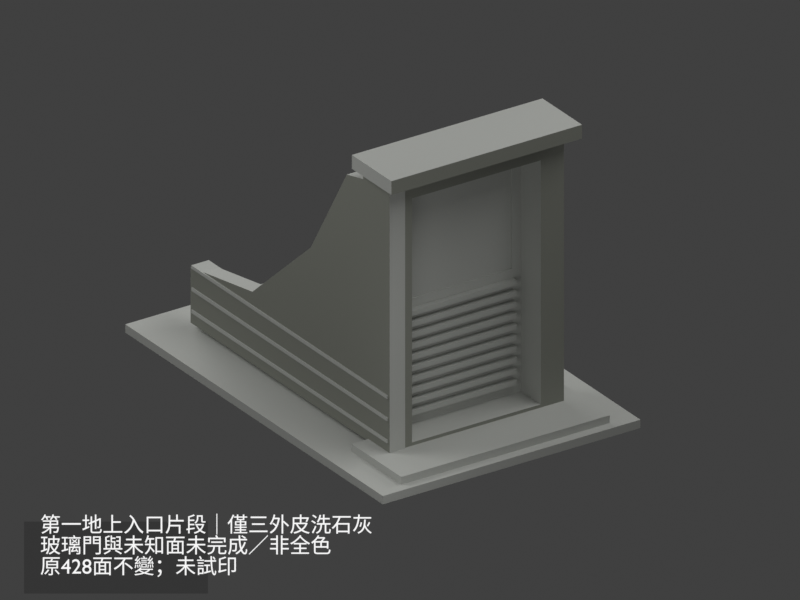 # Source: scene.blend  (saved by Blender 4.3.34; exported with 4.5.12 LTS)
import bpy
from mathutils import Matrix  # noqa: F401  (used for matrix-valued properties, if any)

bpy.ops.wm.read_factory_settings(use_empty=True)
scene = bpy.context.scene
scene.name = 'Scene'

# ---- collections
col_collection = bpy.data.collections.new('Collection'); scene.collection.children.link(col_collection)

# ---- materials (node trees are filled in below, after node groups)
mat_observed_three_exterior_pebbled_stone_planes_nominal_gray = bpy.data.materials.new('Observed three exterior pebbled-stone planes nominal gray')
mat_observed_three_exterior_pebbled_stone_planes_nominal_gray.diffuse_color = (0.2346, 0.2423, 0.2086, 1.0)
mat_unverified_main_walls_entrance_windows_roofs_neutral = bpy.data.materials.new('UNVERIFIED main walls entrance windows roofs neutral')
mat_unverified_main_walls_entrance_windows_roofs_neutral.diffuse_color = (0.4793, 0.491, 0.4621, 1.0)
mat_caption_emission = bpy.data.materials.new('caption emission')
mat_notice_backdrop_emission = bpy.data.materials.new('notice_backdrop_emission')

# ---- material node trees
mat_observed_three_exterior_pebbled_stone_planes_nominal_gray.use_nodes = True; mat_observed_three_exterior_pebbled_stone_planes_nominal_gray.node_tree.nodes.clear()
_N = mat_observed_three_exterior_pebbled_stone_planes_nominal_gray.node_tree.nodes; _L = mat_observed_three_exterior_pebbled_stone_planes_nominal_gray.node_tree.links
n0 = _N.new('ShaderNodeBsdfPrincipled'); n0.name = 'Principled BSDF'; n0.location = (10, 300)
n0.inputs[0].default_value = (0.2346, 0.2423, 0.2086, 1.0)
n0.inputs[2].default_value = 0.72
n1 = _N.new('ShaderNodeOutputMaterial'); n1.name = 'Material Output'; n1.location = (300, 300)
_L.new(n0.outputs[0], n1.inputs[0])
n1.is_active_output = True
mat_unverified_main_walls_entrance_windows_roofs_neutral.use_nodes = True; mat_unverified_main_walls_entrance_windows_roofs_neutral.node_tree.nodes.clear()
_N = mat_unverified_main_walls_entrance_windows_roofs_neutral.node_tree.nodes; _L = mat_unverified_main_walls_entrance_windows_roofs_neutral.node_tree.links
n0 = _N.new('ShaderNodeBsdfPrincipled'); n0.name = 'Principled BSDF'; n0.location = (10, 300)
n0.inputs[0].default_value = (0.4793, 0.491, 0.4621, 1.0)
n0.inputs[2].default_value = 0.72
n1 = _N.new('ShaderNodeOutputMaterial'); n1.name = 'Material Output'; n1.location = (300, 300)
_L.new(n0.outputs[0], n1.inputs[0])
n1.is_active_output = True
mat_caption_emission.use_nodes = True; mat_caption_emission.node_tree.nodes.clear()
_N = mat_caption_emission.node_tree.nodes; _L = mat_caption_emission.node_tree.links
n0 = _N.new('ShaderNodeEmission'); n0.name = 'Emission'; n0.location = (0, 0)
n0.inputs[0].default_value = (0.95, 0.95, 0.95, 1.0)
n1 = _N.new('ShaderNodeOutputMaterial'); n1.name = 'Material Output'; n1.location = (0, 0)
_L.new(n0.outputs[0], n1.inputs[0])
n1.is_active_output = True
mat_notice_backdrop_emission.use_nodes = True; mat_notice_backdrop_emission.node_tree.nodes.clear()
_N = mat_notice_backdrop_emission.node_tree.nodes; _L = mat_notice_backdrop_emission.node_tree.links
n0 = _N.new('ShaderNodeEmission'); n0.name = 'Emission'; n0.location = (0, 0)
n0.inputs[0].default_value = (0.035, 0.035, 0.035, 1.0)
n1 = _N.new('ShaderNodeOutputMaterial'); n1.name = 'Material Output'; n1.location = (0, 0)
_L.new(n0.outputs[0], n1.inputs[0])
n1.is_active_output = True

# ---- world
world_world = bpy.data.worlds.new('World'); scene.world = world_world
world_world.use_nodes = True; world_world.node_tree.nodes.clear()
_N = world_world.node_tree.nodes; _L = world_world.node_tree.links
n0 = _N.new('ShaderNodeOutputWorld'); n0.name = 'World Output'; n0.location = (300, 300)
n1 = _N.new('ShaderNodeBackground'); n1.name = 'Background'; n1.location = (10, 300)
n1.inputs[0].default_value = (0.05088, 0.05088, 0.05088, 1.0)
_L.new(n1.outputs[0], n0.inputs[0])
n0.is_active_output = True
world_world.color = (0.7, 0.7, 0.7)
world_world.sun_shadow_jitter_overblur = 0.0

# ---- cameras
cam_camera_001 = bpy.data.cameras.new('Camera.001')
cam_camera_001.type = 'ORTHO'
cam_camera_001.ortho_scale = 258.5

# ---- lights
light_area = bpy.data.lights.new('Area', 'AREA')
light_area.energy = 4.5e+05
light_area.shape = 'DISK'
light_area.size = 250.0
light_area.size_y = 1.0
light_area_001 = bpy.data.lights.new('Area.001', 'AREA')
light_area_001.energy = 3.15e+05
light_area_001.shape = 'DISK'
light_area_001.size = 180.0
light_area_001.size_y = 1.0
light_area_002 = bpy.data.lights.new('Area.002', 'AREA')
light_area_002.energy = 3.15e+05
light_area_002.shape = 'DISK'
light_area_002.size = 250.0
light_area_002.size_y = 1.0
light_area_003 = bpy.data.lights.new('Area.003', 'AREA')
light_area_003.energy = 2.25e+05
light_area_003.shape = 'DISK'
light_area_003.size = 180.0
light_area_003.size_y = 1.0
light_area_004 = bpy.data.lights.new('Area.004', 'AREA')
light_area_004.energy = 1.8e+04
light_area_004.shape = 'DISK'
light_area_004.size = 75.0
light_area_004.size_y = 1.0

# ---- meshes
me_validated_printable_mesh = bpy.data.meshes.new('validated_printable_mesh')
me_validated_printable_mesh.from_pydata([(-50.0, -65.0, 3.0), (-40.5, -61.5, 3.0), (-40.5, -32.5, 3.0), (-50.0, -65.0, 0.0), (-50.0, 85.0, 3.0), (50.0, -65.0, 0.0), (40.5, -61.5, 3.0), (-50.0, 85.0, 0.0), (40.5, -32.5, 3.0), (50.0, 85.0, 3.0), (50.0, -65.0, 3.0), (50.0, 85.0, 0.0), (-40.5, -61.5, 5.8), (-40.5, -32.5, 5.8), (-34.0, -32.5, 5.8), (-34.0, -32.5, 5.541), (-34.0, -45.0, 5.8), (-34.0, -42.1, 5.8), (-34.0, -32.5, 5.0), (40.5, -61.5, 5.8), (-28.0, -45.0, 5.8), (34.0, -44.5, 5.8), (-28.0, -44.5, 5.8), (-28.0, -32.5, 5.0), (-28.0, -32.5, 5.5), (34.0, -32.5, 5.5), (40.5, -32.5, 5.8), (34.0, -32.5, 5.8), (-34.0, -30.31, 5.581), (-34.0, -32.42, 8.486), (-34.0, -32.83, 8.5), (-28.0, -29.5, 10.2), (-28.0, -29.5, 11.06), (-27.6, -29.5, 10.2), (-34.0, -44.0, 26.2), (-34.0, -29.5, 27.08), (-34.0, -29.5, 26.2), (-28.0, -29.5, 17.0), (-27.6, -29.5, 17.0), (-28.0, -29.5, 18.2), (-28.0, -29.5, 25.0), (-27.6, -29.5, 25.0), (-25.0, -44.5, 7.0), (-25.0, -44.5, 95.0), (-34.0, -44.0, 10.2), (-34.0, -44.5, 55.07), (-34.0, -44.47, 57.14), (-34.0, -44.0, 18.2), (-34.0, -44.45, 59.41), (25.0, -44.5, 7.0), (-28.0, -29.5, 5.5), (34.0, -29.5, 5.5), (-28.0, -29.5, 9.0), (-27.6, -29.5, 9.0), (34.0, -29.5, 102.0), (-27.6, -29.5, 18.2), (-27.6, -29.5, 26.2), (-28.0, -29.5, 26.2), (-34.0, -44.5, 55.08), (-34.0, -44.5, 64.1), (-34.0, -44.44, 59.77), (-28.0, -44.5, 101.9), (-34.0, -44.5, 101.9), (-34.0, -44.5, 102.0), (-34.0, -29.5, 98.28), (-34.0, -29.5, 102.0), (-28.0, -29.5, 98.28), (25.0, -44.5, 95.0), (34.0, -44.5, 102.0), (-25.0, -33.0, 7.0), (-22.0, -33.0, 11.0), (-22.0, -33.0, 12.8), (-22.0, -33.0, 15.0), (-22.0, -33.0, 16.8), (-22.0, -33.0, 19.0), (-22.0, -33.0, 20.8), (-22.0, -33.0, 23.0), (-22.0, -33.0, 24.8), (-22.0, -33.0, 27.0), (-22.0, -33.0, 28.8), (-22.0, -33.0, 31.0), (-22.0, -33.0, 32.8), (-22.0, -33.0, 35.0), (-22.0, -33.0, 36.8), (25.0, -33.0, 7.0), (22.0, -33.0, 11.0), (22.0, -33.0, 15.0), (22.0, -33.0, 19.0), (22.0, -33.0, 23.0), (22.0, -33.0, 27.0), (-22.0, -33.0, 39.0), (-22.0, -33.0, 40.8), (-22.0, -33.0, 43.0), (-22.0, -33.0, 44.8), (-22.0, -33.0, 47.0), (-25.0, -33.0, 95.0), (22.0, -33.0, 31.0), (22.0, -33.0, 35.0), (22.0, -33.0, 39.0), (22.0, -33.0, 43.0), (22.0, -33.0, 47.0), (-21.5, -33.0, 52.0), (-22.0, -33.0, 48.8), (21.5, -33.0, 52.0), (-21.5, -33.0, 90.0), (21.5, -33.0, 90.0), (22.0, -33.0, 12.8), (22.0, -33.0, 16.8), (22.0, -33.0, 20.8), (22.0, -33.0, 24.8), (22.0, -33.0, 28.8), (22.0, -33.0, 32.8), (22.0, -33.0, 36.8), (22.0, -33.0, 40.8), (22.0, -33.0, 44.8), (22.0, -33.0, 48.8), (25.0, -33.0, 95.0), (21.5, -32.4, 52.0), (-21.5, -32.4, 52.0), (-21.5, -32.4, 90.0), (21.5, -32.4, 90.0), (-22.0, -35.1, 11.0), (-22.0, -35.1, 12.8), (22.0, -35.1, 11.0), (22.0, -35.1, 12.8), (-22.0, -35.1, 15.0), (-22.0, -35.1, 16.8), (22.0, -35.1, 15.0), (22.0, -35.1, 16.8), (-22.0, -35.1, 19.0), (-22.0, -35.1, 20.8), (22.0, -35.1, 19.0), (22.0, -35.1, 20.8), (-22.0, -35.1, 23.0), (-22.0, -35.1, 24.8), (22.0, -35.1, 23.0), (22.0, -35.1, 24.8), (-22.0, -35.1, 27.0), (-22.0, -35.1, 28.8), (22.0, -35.1, 27.0), (22.0, -35.1, 28.8), (-22.0, -35.1, 31.0), (-22.0, -35.1, 32.8), (22.0, -35.1, 31.0), (22.0, -35.1, 32.8), (-22.0, -35.1, 35.0), (-22.0, -35.1, 36.8), (22.0, -35.1, 35.0), (22.0, -35.1, 36.8), (-22.0, -35.1, 39.0), (-22.0, -35.1, 40.8), (22.0, -35.1, 39.0), (22.0, -35.1, 40.8), (-22.0, -35.1, 43.0), (-22.0, -35.1, 44.8), (22.0, -35.1, 43.0), (22.0, -35.1, 44.8), (-22.0, -35.1, 47.0), (-22.0, -35.1, 48.8), (22.0, -35.1, 47.0), (22.0, -35.1, 48.8), (-37.0, -50.5, 102.0), (-37.0, -50.5, 107.0), (-37.0, -27.5, 107.0), (-37.0, -27.5, 102.0), (37.0, -50.5, 102.0), (37.0, -50.5, 107.0), (37.0, -27.5, 107.0), (37.0, -27.5, 102.0), (-34.0, -44.0, 9.0), (-34.0, -44.0, 17.0), (-34.0, -44.0, 25.0), (-34.0, -45.0, 102.0), (-34.0, 70.0, 10.2), (-34.0, 71.0, 5.0), (-28.0, 71.0, 5.0), (-28.0, 70.0, 9.0), (-28.0, 70.0, 10.2), (-34.0, 70.0, 18.2), (-28.0, 70.0, 17.0), (-28.0, 70.0, 25.0), (-34.0, 1.0, 61.0), (-34.0, 35.0, 31.0), (-28.0, 35.0, 31.0), (-28.0, 1.0, 61.0), (-34.0, -20.0, 96.0), (-28.0, -45.0, 102.0), (-28.0, -20.0, 96.0), (-34.0, 70.0, 9.0), (-34.0, 70.0, 17.0), (-34.0, 70.0, 25.0), (-28.0, 70.0, 18.2), (-34.0, 63.8, 26.2), (-28.0, 63.8, 26.2), (-34.0, 71.0, 25.0), (-34.0, 70.0, 25.17), (-28.0, 71.0, 25.0), (-28.0, 70.0, 25.17), (-34.4, -44.0, 9.0), (-34.4, -44.0, 10.2), (-34.4, 70.0, 10.2), (-34.4, 70.0, 9.0), (-27.6, 70.0, 9.0), (-27.6, 70.0, 10.2), (-34.4, -44.0, 17.0), (-34.4, -44.0, 18.2), (-34.4, 70.0, 18.2), (-34.4, 70.0, 17.0), (-27.6, 70.0, 17.0), (-27.6, 70.0, 18.2), (-34.4, -44.0, 25.0), (-34.4, -44.0, 26.2), (-34.4, 70.0, 26.2), (-34.4, 70.0, 25.0), (-27.6, 70.0, 25.0), (-27.6, 70.0, 26.2)], [], [(0, 1, 2), (3, 0, 4), (0, 2, 4), (3, 5, 0), (0, 6, 1), (3, 7, 5), (2, 8, 4), (3, 4, 7), (7, 4, 9), (0, 10, 6), (0, 5, 10), (6, 10, 9), (5, 11, 10), (6, 9, 8), (7, 11, 5), (4, 8, 9), (7, 9, 11), (10, 11, 9), (1, 12, 2), (12, 13, 2), (12, 14, 13), (2, 13, 15), (12, 16, 17), (12, 17, 14), (2, 15, 18), (13, 14, 15), (1, 19, 12), (12, 19, 16), (16, 19, 20), (20, 21, 22), (2, 18, 8), (18, 23, 8), (23, 24, 25), (1, 6, 19), (20, 19, 21), (23, 25, 8), (21, 26, 27), (25, 27, 8), (6, 26, 19), (21, 19, 26), (6, 8, 26), (27, 26, 8), (15, 14, 28), (14, 29, 28), (17, 30, 14), (14, 30, 29), (31, 32, 33), (34, 35, 36), (32, 37, 38), (39, 40, 41), (22, 42, 43), (44, 45, 46), (47, 46, 48), (22, 49, 42), (24, 50, 51), (50, 52, 51), (52, 53, 51), (53, 33, 51), (33, 32, 51), (32, 38, 54), (38, 55, 54), (39, 54, 55), (39, 41, 54), (41, 56, 54), (57, 54, 56), (45, 58, 46), (58, 59, 46), (46, 59, 48), (48, 59, 60), (22, 43, 61), (62, 63, 64), (64, 65, 66), (63, 65, 64), (57, 66, 54), (61, 43, 67), (62, 68, 63), (62, 61, 68), (65, 54, 66), (22, 21, 49), (24, 51, 25), (32, 54, 51), (25, 51, 27), (49, 21, 68), (21, 27, 54), (27, 51, 54), (61, 67, 68), (49, 68, 67), (21, 54, 68), (69, 70, 71), (69, 71, 72), (69, 72, 73), (69, 73, 74), (69, 74, 75), (69, 75, 76), (69, 76, 77), (69, 77, 78), (69, 78, 79), (69, 79, 80), (69, 80, 81), (69, 81, 82), (69, 82, 83), (42, 84, 69), (69, 85, 70), (71, 86, 72), (73, 87, 74), (75, 88, 76), (77, 89, 78), (42, 69, 43), (69, 83, 90), (69, 90, 91), (69, 91, 92), (69, 92, 93), (69, 93, 94), (69, 94, 95), (79, 96, 80), (81, 97, 82), (98, 90, 83), (91, 99, 92), (100, 94, 93), (101, 102, 103), (69, 95, 43), (95, 94, 102), (101, 95, 102), (101, 104, 95), (104, 105, 95), (43, 95, 67), (42, 49, 84), (69, 84, 85), (86, 71, 106), (87, 73, 107), (88, 75, 108), (89, 77, 109), (84, 106, 85), (84, 86, 106), (84, 107, 86), (84, 87, 107), (84, 108, 87), (84, 88, 108), (84, 109, 88), (84, 89, 109), (84, 110, 89), (84, 96, 110), (84, 111, 96), (84, 97, 111), (84, 112, 97), (96, 79, 110), (97, 81, 111), (98, 83, 112), (99, 91, 113), (114, 100, 93), (103, 102, 115), (84, 98, 112), (84, 113, 98), (84, 99, 113), (84, 114, 99), (84, 100, 114), (84, 116, 100), (49, 116, 84), (116, 115, 100), (103, 115, 116), (103, 116, 105), (95, 105, 116), (95, 116, 67), (49, 67, 116), (101, 117, 118), (101, 118, 104), (118, 119, 104), (118, 120, 119), (104, 119, 105), (101, 103, 117), (118, 117, 120), (103, 120, 117), (103, 105, 120), (119, 120, 105), (121, 122, 70), (122, 71, 70), (121, 123, 122), (121, 70, 85), (122, 124, 71), (122, 123, 124), (121, 85, 123), (124, 106, 71), (123, 85, 106), (123, 106, 124), (125, 126, 72), (126, 73, 72), (125, 127, 126), (125, 72, 86), (126, 128, 73), (126, 127, 128), (125, 86, 127), (128, 107, 73), (127, 86, 107), (127, 107, 128), (129, 130, 74), (130, 75, 74), (129, 131, 130), (129, 74, 87), (130, 132, 75), (129, 87, 131), (130, 131, 132), (132, 108, 75), (131, 87, 108), (131, 108, 132), (133, 134, 76), (134, 77, 76), (133, 76, 88), (133, 135, 134), (134, 136, 77), (133, 88, 135), (134, 135, 136), (136, 109, 77), (135, 109, 136), (135, 88, 109), (137, 138, 78), (138, 79, 78), (137, 139, 138), (137, 78, 89), (138, 140, 79), (138, 139, 140), (137, 89, 139), (140, 110, 79), (139, 110, 140), (139, 89, 110), (141, 142, 80), (142, 81, 80), (141, 143, 142), (141, 80, 96), (142, 144, 81), (142, 143, 144), (141, 96, 143), (144, 111, 81), (143, 96, 111), (143, 111, 144), (145, 146, 82), (146, 83, 82), (145, 147, 146), (145, 82, 97), (146, 148, 83), (146, 147, 148), (145, 97, 147), (148, 112, 83), (147, 97, 112), (147, 112, 148), (149, 150, 90), (150, 91, 90), (149, 151, 150), (149, 90, 98), (150, 152, 91), (149, 98, 151), (150, 151, 152), (152, 113, 91), (151, 98, 113), (151, 113, 152), (153, 154, 92), (154, 93, 92), (153, 92, 99), (153, 155, 154), (154, 156, 93), (153, 99, 155), (154, 155, 156), (156, 114, 93), (155, 114, 156), (155, 99, 114), (157, 158, 94), (158, 102, 94), (157, 159, 158), (157, 94, 100), (158, 160, 102), (158, 159, 160), (157, 100, 159), (160, 115, 102), (159, 100, 115), (159, 115, 160), (161, 162, 163), (161, 164, 63), (63, 164, 65), (161, 163, 164), (161, 63, 68), (161, 165, 162), (162, 166, 163), (65, 164, 54), (164, 163, 167), (161, 68, 165), (162, 165, 166), (163, 166, 167), (164, 168, 54), (164, 167, 168), (165, 168, 166), (165, 68, 168), (68, 54, 168), (166, 168, 167), (16, 169, 17), (17, 169, 30), (18, 15, 28), (169, 29, 30), (16, 58, 169), (169, 45, 44), (44, 46, 170), (170, 46, 47), (47, 48, 171), (171, 48, 34), (169, 58, 45), (16, 20, 172), (20, 22, 61), (34, 48, 60), (44, 170, 173), (169, 174, 29), (18, 28, 174), (28, 29, 174), (18, 175, 23), (23, 175, 24), (24, 175, 50), (50, 176, 52), (31, 177, 32), (47, 171, 178), (32, 179, 37), (39, 180, 40), (34, 181, 35), (36, 35, 182), (35, 181, 182), (57, 183, 184), (16, 172, 58), (34, 60, 185), (58, 172, 59), (60, 59, 185), (20, 186, 172), (20, 61, 186), (59, 172, 62), (59, 62, 64), (59, 64, 185), (62, 172, 186), (62, 186, 61), (34, 185, 181), (57, 184, 187), (57, 187, 66), (181, 185, 184), (184, 185, 187), (64, 66, 185), (66, 187, 185), (18, 174, 175), (169, 188, 174), (50, 175, 176), (32, 177, 179), (170, 189, 173), (171, 190, 178), (39, 191, 180), (36, 182, 192), (57, 193, 183), (181, 183, 182), (181, 184, 183), (182, 183, 193), (174, 188, 173), (174, 173, 189), (174, 194, 175), (175, 177, 176), (175, 179, 177), (174, 189, 178), (174, 178, 194), (178, 190, 194), (190, 195, 194), (195, 196, 194), (175, 194, 196), (175, 191, 179), (175, 196, 191), (195, 197, 196), (191, 196, 180), (180, 196, 197), (182, 193, 192), (198, 169, 44), (198, 44, 199), (198, 199, 200), (198, 201, 169), (199, 44, 173), (52, 202, 53), (53, 203, 33), (31, 33, 177), (198, 200, 201), (169, 201, 188), (199, 173, 200), (52, 176, 202), (53, 202, 203), (33, 203, 177), (201, 200, 188), (200, 173, 188), (176, 177, 202), (202, 177, 203), (204, 170, 47), (204, 47, 205), (204, 205, 206), (204, 207, 170), (205, 47, 178), (37, 208, 38), (39, 55, 191), (38, 209, 55), (204, 206, 207), (170, 207, 189), (205, 178, 206), (37, 179, 208), (38, 208, 209), (55, 209, 191), (207, 206, 189), (206, 178, 189), (179, 191, 208), (208, 191, 209), (210, 171, 34), (210, 34, 211), (211, 34, 36), (210, 211, 212), (210, 213, 171), (211, 36, 192), (57, 56, 193), (40, 214, 41), (41, 215, 56), (210, 212, 213), (211, 192, 212), (171, 213, 190), (56, 215, 193), (40, 180, 214), (41, 214, 215), (192, 193, 212), (213, 195, 190), (213, 212, 195), (212, 215, 195), (193, 215, 212), (195, 215, 197), (180, 197, 214), (214, 197, 215)])
me_validated_printable_mesh.polygons.foreach_set('material_index', [1, 1, 1, 1, 1, 1, 1, 1, 1, 1, 1, 1, 1, 1, 1, 1, 1, 1, 1, 1, 1, 1, 1, 1, 1, 1, 1, 1, 1, 1, 1, 1, 1, 1, 1, 1, 1, 1, 1, 1, 1, 1, 0, 0, 0, 0, 1, 0, 1, 1, 0, 0, 0, 0, 1, 1, 1, 1, 1, 1, 1, 1, 1, 1, 1, 0, 0, 0, 0, 0, 0, 1, 0, 1, 0, 0, 0, 1, 0, 1, 1, 1, 0, 1, 1, 0, 0, 1, 1, 1, 1, 1, 1, 1, 1, 1, 1, 1, 1, 1, 1, 1, 1, 1, 1, 1, 1, 1, 1, 1, 1, 1, 1, 1, 1, 1, 1, 1, 1, 1, 1, 1, 1, 1, 1, 1, 1, 1, 1, 1, 1, 1, 1, 1, 1, 1, 1, 1, 1, 1, 1, 1, 1, 1, 1, 1, 1, 1, 1, 1, 1, 1, 1, 1, 1, 1, 1, 1, 1, 1, 1, 1, 1, 1, 1, 1, 1, 1, 1, 1, 1, 1, 1, 1, 1, 1, 1, 1, 1, 1, 1, 1, 1, 1, 1, 1, 1, 1, 1, 1, 1, 1, 1, 1, 1, 1, 1, 1, 1, 1, 1, 1, 1, 1, 1, 1, 1, 1, 1, 1, 1, 1, 1, 1, 1, 1, 1, 1, 1, 1, 1, 1, 1, 1, 1, 1, 1, 1, 1, 1, 1, 1, 1, 1, 1, 1, 1, 1, 1, 1, 1, 1, 1, 1, 1, 1, 1, 1, 1, 1, 1, 1, 1, 1, 1, 1, 1, 1, 1, 1, 1, 1, 1, 1, 1, 1, 1, 1, 1, 1, 1, 1, 1, 1, 1, 1, 1, 1, 1, 0, 1, 1, 1, 1, 0, 1, 1, 1, 1, 1, 1, 1, 0, 0, 0, 0, 0, 0, 0, 0, 0, 0, 0, 1, 1, 0, 0, 0, 0, 0, 1, 1, 1, 1, 1, 0, 1, 1, 0, 0, 0, 1, 0, 0, 0, 0, 1, 1, 0, 0, 0, 1, 1, 0, 1, 1, 1, 1, 1, 1, 1, 0, 1, 1, 0, 0, 1, 0, 1, 1, 1, 1, 0, 0, 1, 1, 1, 0, 0, 0, 0, 1, 1, 1, 1, 1, 1, 1, 1, 1, 1, 1, 1, 1, 1, 1, 1, 1, 1, 1, 1, 1, 1, 1, 1, 1, 1, 1, 1, 1, 1, 1, 1, 1, 1, 1, 1, 1, 1, 1, 1, 1, 1, 1, 1, 1, 1, 1, 1, 1, 1, 1, 1, 1, 1, 1, 1, 1, 1, 1, 1, 1, 1, 1, 1, 1, 1, 1])
me_validated_printable_mesh.materials.append(mat_observed_three_exterior_pebbled_stone_planes_nominal_gray)
me_validated_printable_mesh.materials.append(mat_unverified_main_walls_entrance_windows_roofs_neutral)
me_validated_printable_mesh.update()
me_notice_backing = bpy.data.meshes.new('notice_backing')
me_notice_backing.from_pydata([(-0.5, -0.5, 0.0), (0.5, -0.5, 0.0), (0.5, 0.5, 0.0), (-0.5, 0.5, 0.0)], [], [(0, 1, 2, 3)])
me_notice_backing.materials.append(mat_notice_backdrop_emission)
me_notice_backing.update()

# ---- curves / text
txt_text = bpy.data.curves.new('Text', 'FONT')
txt_text.dimensions = '2D'
txt_text.body = '第一地上入口片段｜僅三外皮洗石灰\n玻璃門與未知面未完成／非全色\n原428面不變；未試印'
txt_text.materials.append(mat_caption_emission)
txt_text.size = 6.721

# ---- objects
ob_ntue_air_gallery_entry_segment_partial_color = bpy.data.objects.new('NTUE Air Gallery Entry Segment partial color', me_validated_printable_mesh)
ob_area = bpy.data.objects.new('Area', light_area)
ob_area_001 = bpy.data.objects.new('Area.001', light_area_001)
ob_area_002 = bpy.data.objects.new('Area.002', light_area_002)
ob_area_003 = bpy.data.objects.new('Area.003', light_area_003)
ob_area_004 = bpy.data.objects.new('Area.004', light_area_004)
ob_camera = bpy.data.objects.new('Camera', cam_camera_001)
ob_historical_scheme_notice_not_print_geometry = bpy.data.objects.new('HISTORICAL_SCHEME_NOTICE_NOT_PRINT_GEOMETRY', txt_text)
ob_notice_backdrop_not_print_geometry = bpy.data.objects.new('NOTICE_BACKDROP_NOT_PRINT_GEOMETRY', me_notice_backing)

# ---- transforms, parenting, visibility, modifiers, constraints
ob_ntue_air_gallery_entry_segment_partial_color.location = (0.0, 0.0, 0.0)
ob_area.location = (100.0, -180.0, 400.0)
ob_area.rotation_euler = (0.5256, -1.412e-08, 0.5071)
ob_area_001.location = (-220.0, 120.0, 240.0)
ob_area_001.rotation_euler = (0.9095, -4.479e-08, -2.07)
ob_area_002.location = (0.0, 350.0, 200.0)
ob_area_002.rotation_euler = (1.154, 7.993e-08, 3.142)
ob_area_003.location = (300.0, -80.0, 220.0)
ob_area_003.rotation_euler = (1.058, 3.443e-08, 1.31)
ob_area_004.location = (-80.0, -120.0, 45.0)
ob_area_004.rotation_euler = (1.571, 1.051e-07, -0.588)
ob_camera.location = (-220.0, -330.0, 230.0)
ob_camera.rotation_euler = (1.11, 2.114e-08, -0.588)
ob_historical_scheme_notice_not_print_geometry.parent = ob_camera
ob_historical_scheme_notice_not_print_geometry.location = (-116.3, -74.96, -10.0)
ob_historical_scheme_notice_not_print_geometry.visible_shadow = False
ob_notice_backdrop_not_print_geometry.parent = ob_camera
ob_notice_backdrop_not_print_geometry.location = (-91.76, -83.23, -10.1)
ob_notice_backdrop_not_print_geometry.scale = (59.45, 23.26, 1.0)
ob_notice_backdrop_not_print_geometry.visible_shadow = False

# ---- collection membership
col_collection.objects.link(ob_ntue_air_gallery_entry_segment_partial_color)
col_collection.objects.link(ob_area)
col_collection.objects.link(ob_area_001)
col_collection.objects.link(ob_area_002)
col_collection.objects.link(ob_area_003)
col_collection.objects.link(ob_area_004)
col_collection.objects.link(ob_camera)
col_collection.objects.link(ob_historical_scheme_notice_not_print_geometry)
col_collection.objects.link(ob_notice_backdrop_not_print_geometry)

# ---- scene / render settings (as saved in the file)
scene.camera = ob_camera
scene.frame_start = 1; scene.frame_end = 250; scene.frame_set(1)
scene.render.engine = 'CYCLES'
scene.render.resolution_x = 1200
scene.render.resolution_y = 900
scene.cycles.use_denoising = False
scene.cycles.samples = 48
scene.view_settings.look = 'Medium High Contrast'
scene.view_settings.view_transform = 'Standard'
bpy.context.view_layer.update()
